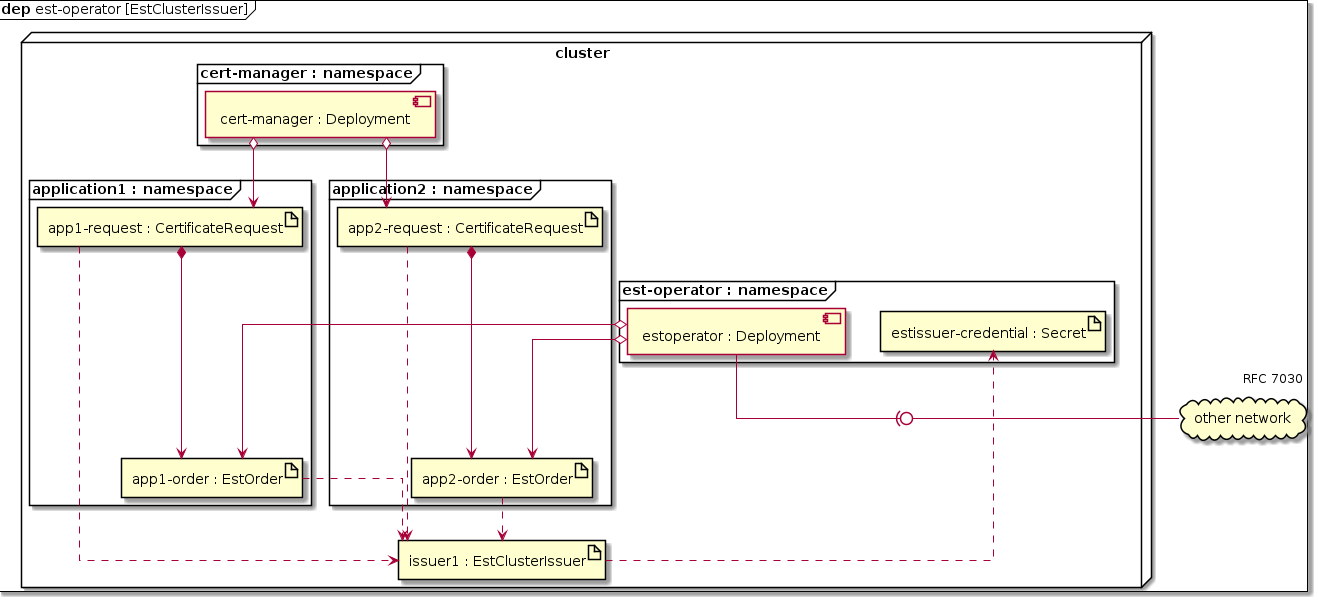

The diagram above was rendered by PlantUML. Its source (embedded in the PNG):
@startuml
skinparam ranksep 1
skinparam linetype ortho
mainframe **dep** est-operator [EstClusterIssuer]
node cluster {
    frame "cert-manager : namespace" as cm_ns {
        component "cert-manager : Deployment" as cm
    }
    frame "est-operator : namespace" as est_ns {
        artifact "estissuer-credential : Secret" as est_i_cred
        component "estoperator : Deployment" as estoper
    }
    artifact "issuer1 : EstClusterIssuer" as est_i  
    frame "application1 : namespace" as app1_ns {
        artifact "app1-request : CertificateRequest" as app1_cr
        artifact "app1-order : EstOrder" as app1_est_o
    }
    frame "application2 : namespace" as app2_ns {
        artifact "app2-request : CertificateRequest" as app2_cr
        artifact "app2-order : EstOrder" as app2_est_o
    }
}
cloud "other network" as cloud
' cert-manager deploys certificaterequests
cm o--> app1_cr
cm o--> app2_cr
' estoperator deploys orders
estoper o--> app1_est_o
estoper o--> app2_est_o
' estoperator communicates with issuer portals
estoper -(0- cloud : RFC 7030
' certificaterequests own orders
app1_cr *--> app1_est_o
app2_cr *--> app2_est_o
' issuer uses secret
est_i ..> est_i_cred
' apps uses same issuer
app1_cr ..> est_i
app1_est_o ..> est_i
app2_cr ..> est_i
app2_est_o ..> est_i
@enduml